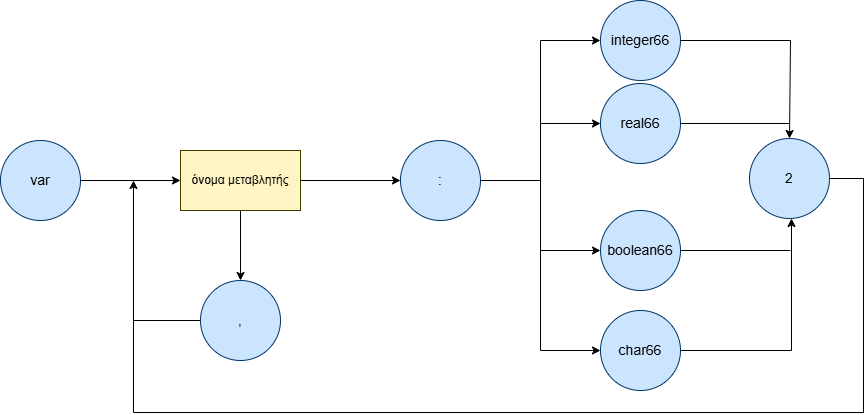

The diagram above was exported from draw.io. Its source (the exported page's mxGraphModel, read from the mxfile embedded in the PNG):
<mxGraphModel dx="873" dy="1610" grid="0" gridSize="10" guides="1" tooltips="1" connect="1" arrows="1" fold="1" page="1" pageScale="1" pageWidth="850" pageHeight="1100" background="light-dark(#FFFFFF,#FFFFFF)" math="0" shadow="0">
  <root>
    <mxCell id="0" />
    <mxCell id="1" parent="0" />
    <mxCell id="BCouzgAIM0s7fI8WZhts-3" edge="1" parent="1" source="BCouzgAIM0s7fI8WZhts-1" style="edgeStyle=orthogonalEdgeStyle;rounded=0;orthogonalLoop=1;jettySize=auto;html=1;strokeColor=light-dark(#000000,#000000);align=center;verticalAlign=middle;fontFamily=Helvetica;fontSize=11;fontColor=default;labelBackgroundColor=default;endArrow=classic;" target="BCouzgAIM0s7fI8WZhts-2" value="">
      <mxGeometry relative="1" as="geometry" />
    </mxCell>
    <mxCell id="BCouzgAIM0s7fI8WZhts-1" parent="1" style="ellipse;whiteSpace=wrap;html=1;fillColor=light-dark(#CCE5FF,#CCE5FF);strokeColor=light-dark(#000000,#003366);" value="&lt;font style=&quot;color: light-dark(rgb(0, 0, 0), rgb(0, 0, 0)); font-size: 14px;&quot;&gt;var&lt;/font&gt;" vertex="1">
      <mxGeometry height="80" width="80" x="70" y="130" as="geometry" />
    </mxCell>
    <mxCell id="BCouzgAIM0s7fI8WZhts-5" edge="1" parent="1" source="BCouzgAIM0s7fI8WZhts-2" style="edgeStyle=orthogonalEdgeStyle;rounded=0;orthogonalLoop=1;jettySize=auto;html=1;strokeColor=light-dark(#000000,#000000);align=center;verticalAlign=middle;fontFamily=Helvetica;fontSize=11;fontColor=default;labelBackgroundColor=default;endArrow=classic;" target="BCouzgAIM0s7fI8WZhts-4" value="">
      <mxGeometry relative="1" as="geometry" />
    </mxCell>
    <mxCell id="BCouzgAIM0s7fI8WZhts-7" edge="1" parent="1" source="BCouzgAIM0s7fI8WZhts-2" style="edgeStyle=orthogonalEdgeStyle;rounded=0;orthogonalLoop=1;jettySize=auto;html=1;strokeColor=light-dark(#000000,#000000);align=center;verticalAlign=middle;fontFamily=Helvetica;fontSize=11;fontColor=default;labelBackgroundColor=default;endArrow=classic;" target="BCouzgAIM0s7fI8WZhts-6" value="">
      <mxGeometry relative="1" as="geometry" />
    </mxCell>
    <mxCell id="BCouzgAIM0s7fI8WZhts-2" parent="1" style="whiteSpace=wrap;html=1;fillColor=light-dark(#FFF4C3,#FFF4C3);fontColor=#ffffff;strokeColor=light-dark(#473C00,#473C00);" value="&lt;font style=&quot;color: light-dark(rgb(0, 0, 0), rgb(0, 0, 0));&quot;&gt;όνομα μεταβλητής&lt;/font&gt;" vertex="1">
      <mxGeometry height="60" width="120" x="250" y="140" as="geometry" />
    </mxCell>
    <mxCell id="BCouzgAIM0s7fI8WZhts-13" edge="1" parent="1" style="edgeStyle=orthogonalEdgeStyle;rounded=0;orthogonalLoop=1;jettySize=auto;html=1;entryX=0;entryY=0.5;entryDx=0;entryDy=0;strokeColor=light-dark(#000000,#000000);align=center;verticalAlign=middle;fontFamily=Helvetica;fontSize=11;fontColor=default;labelBackgroundColor=default;endArrow=classic;" target="BCouzgAIM0s7fI8WZhts-12" value="">
      <mxGeometry relative="1" as="geometry">
        <Array as="points">
          <mxPoint x="610" y="170" />
          <mxPoint x="610" y="30" />
        </Array>
        <mxPoint x="540" y="170" as="sourcePoint" />
        <mxPoint x="660" as="targetPoint" />
      </mxGeometry>
    </mxCell>
    <mxCell id="BCouzgAIM0s7fI8WZhts-15" edge="1" parent="1" source="BCouzgAIM0s7fI8WZhts-4" style="edgeStyle=orthogonalEdgeStyle;rounded=0;orthogonalLoop=1;jettySize=auto;html=1;" target="BCouzgAIM0s7fI8WZhts-14" value="">
      <mxGeometry relative="1" as="geometry" />
    </mxCell>
    <mxCell id="BCouzgAIM0s7fI8WZhts-16" edge="1" parent="1" source="BCouzgAIM0s7fI8WZhts-4" style="edgeStyle=orthogonalEdgeStyle;rounded=0;orthogonalLoop=1;jettySize=auto;html=1;strokeColor=light-dark(#000000,#000000);align=center;verticalAlign=middle;fontFamily=Helvetica;fontSize=11;fontColor=default;labelBackgroundColor=default;endArrow=classic;" target="BCouzgAIM0s7fI8WZhts-14" value="">
      <mxGeometry relative="1" as="geometry" />
    </mxCell>
    <mxCell id="BCouzgAIM0s7fI8WZhts-18" edge="1" parent="1" source="BCouzgAIM0s7fI8WZhts-4" style="edgeStyle=orthogonalEdgeStyle;rounded=0;orthogonalLoop=1;jettySize=auto;html=1;strokeColor=light-dark(#000000,#000000);align=center;verticalAlign=middle;fontFamily=Helvetica;fontSize=11;fontColor=default;labelBackgroundColor=default;endArrow=classic;" target="BCouzgAIM0s7fI8WZhts-17" value="">
      <mxGeometry relative="1" as="geometry" />
    </mxCell>
    <mxCell id="BCouzgAIM0s7fI8WZhts-20" edge="1" parent="1" source="BCouzgAIM0s7fI8WZhts-4" style="edgeStyle=orthogonalEdgeStyle;rounded=0;orthogonalLoop=1;jettySize=auto;html=1;entryX=0;entryY=0.5;entryDx=0;entryDy=0;strokeColor=light-dark(#000000,#000000);align=center;verticalAlign=middle;fontFamily=Helvetica;fontSize=11;fontColor=default;labelBackgroundColor=default;endArrow=classic;" target="BCouzgAIM0s7fI8WZhts-19" value="">
      <mxGeometry relative="1" as="geometry">
        <Array as="points">
          <mxPoint x="610" y="170" />
          <mxPoint x="610" y="340" />
        </Array>
      </mxGeometry>
    </mxCell>
    <mxCell id="BCouzgAIM0s7fI8WZhts-4" parent="1" style="ellipse;whiteSpace=wrap;html=1;strokeColor=light-dark(#000000,#003366);align=center;verticalAlign=middle;fontFamily=Helvetica;fontSize=12;fontColor=default;fillColor=light-dark(#CCE5FF,#CCE5FF);" value="&lt;font style=&quot;font-size: 14px; color: light-dark(rgb(0, 0, 0), rgb(0, 0, 0));&quot;&gt;:&lt;/font&gt;" vertex="1">
      <mxGeometry height="80" width="80" x="470" y="130" as="geometry" />
    </mxCell>
    <mxCell id="BCouzgAIM0s7fI8WZhts-39" edge="1" parent="1" source="BCouzgAIM0s7fI8WZhts-6" style="edgeStyle=orthogonalEdgeStyle;rounded=0;orthogonalLoop=1;jettySize=auto;html=1;strokeColor=light-dark(#000000,#000000);align=center;verticalAlign=middle;fontFamily=Helvetica;fontSize=11;fontColor=default;labelBackgroundColor=default;endArrow=classic;" value="">
      <mxGeometry relative="1" as="geometry">
        <mxPoint x="203" y="170" as="targetPoint" />
      </mxGeometry>
    </mxCell>
    <mxCell id="BCouzgAIM0s7fI8WZhts-6" parent="1" style="ellipse;whiteSpace=wrap;html=1;strokeColor=light-dark(#000000,#003366);align=center;verticalAlign=middle;fontFamily=Helvetica;fontSize=12;fontColor=default;fillColor=light-dark(#CCE5FF,#CCE5FF);" value="&lt;font style=&quot;font-size: 14px; color: light-dark(rgb(0, 0, 0), rgb(0, 0, 0));&quot;&gt;,&lt;/font&gt;" vertex="1">
      <mxGeometry height="80" width="80" x="270" y="270" as="geometry" />
    </mxCell>
    <mxCell id="BCouzgAIM0s7fI8WZhts-23" edge="1" parent="1" source="BCouzgAIM0s7fI8WZhts-12" style="edgeStyle=orthogonalEdgeStyle;rounded=0;orthogonalLoop=1;jettySize=auto;html=1;strokeColor=light-dark(#000000,#000000);align=center;verticalAlign=middle;fontFamily=Helvetica;fontSize=11;fontColor=default;labelBackgroundColor=default;endArrow=classic;" target="BCouzgAIM0s7fI8WZhts-22" value="">
      <mxGeometry relative="1" as="geometry">
        <Array as="points">
          <mxPoint x="860" y="30" />
        </Array>
      </mxGeometry>
    </mxCell>
    <mxCell id="BCouzgAIM0s7fI8WZhts-12" parent="1" style="ellipse;whiteSpace=wrap;html=1;rotation=0;strokeColor=light-dark(#000000,#003366);align=center;verticalAlign=middle;fontFamily=Helvetica;fontSize=12;fontColor=default;fillColor=light-dark(#CCE5FF,#CCE5FF);" value="&lt;font style=&quot;font-size: 14px; color: light-dark(rgb(0, 0, 0), rgb(0, 0, 0));&quot;&gt;integer66&lt;/font&gt;" vertex="1">
      <mxGeometry height="80" width="80" x="670" y="-10" as="geometry" />
    </mxCell>
    <mxCell id="BCouzgAIM0s7fI8WZhts-48" edge="1" parent="1" source="BCouzgAIM0s7fI8WZhts-14" style="edgeStyle=orthogonalEdgeStyle;rounded=0;orthogonalLoop=1;jettySize=auto;html=1;strokeColor=light-dark(#000000,#000000);align=center;verticalAlign=middle;fontFamily=Helvetica;fontSize=11;fontColor=default;labelBackgroundColor=default;endArrow=none;" value="">
      <mxGeometry relative="1" as="geometry">
        <Array as="points">
          <mxPoint x="859" y="113" />
        </Array>
        <mxPoint x="860" y="113" as="targetPoint" />
      </mxGeometry>
    </mxCell>
    <mxCell id="BCouzgAIM0s7fI8WZhts-14" parent="1" style="ellipse;whiteSpace=wrap;html=1;strokeColor=light-dark(#000000,#003366);align=center;verticalAlign=middle;fontFamily=Helvetica;fontSize=12;fontColor=default;fillColor=light-dark(#CCE5FF,#CCE5FF);" value="&lt;font style=&quot;font-size: 14px; color: light-dark(rgb(0, 0, 0), rgb(0, 0, 0));&quot;&gt;real66&lt;/font&gt;" vertex="1">
      <mxGeometry height="80" width="80" x="670" y="73" as="geometry" />
    </mxCell>
    <mxCell id="BCouzgAIM0s7fI8WZhts-25" edge="1" parent="1" source="BCouzgAIM0s7fI8WZhts-17" style="edgeStyle=orthogonalEdgeStyle;rounded=0;orthogonalLoop=1;jettySize=auto;html=1;strokeColor=light-dark(#000000,#000000);align=center;verticalAlign=middle;fontFamily=Helvetica;fontSize=11;fontColor=default;labelBackgroundColor=default;endArrow=none;" value="">
      <mxGeometry relative="1" as="geometry">
        <Array as="points">
          <mxPoint x="860" y="240" />
        </Array>
        <mxPoint x="861" y="240" as="targetPoint" />
      </mxGeometry>
    </mxCell>
    <mxCell id="BCouzgAIM0s7fI8WZhts-17" parent="1" style="ellipse;whiteSpace=wrap;html=1;strokeColor=light-dark(#000000,#003366);align=center;verticalAlign=middle;fontFamily=Helvetica;fontSize=12;fontColor=default;fillColor=light-dark(#CCE5FF,#CCE5FF);" value="&lt;font style=&quot;color: light-dark(rgb(0, 0, 0), rgb(0, 0, 0)); font-size: 14px;&quot;&gt;boolean66&lt;/font&gt;" vertex="1">
      <mxGeometry height="80" width="80" x="670" y="200" as="geometry" />
    </mxCell>
    <mxCell id="BCouzgAIM0s7fI8WZhts-27" edge="1" parent="1" source="BCouzgAIM0s7fI8WZhts-19" style="edgeStyle=orthogonalEdgeStyle;rounded=0;orthogonalLoop=1;jettySize=auto;html=1;entryX=0.5;entryY=1;entryDx=0;entryDy=0;strokeColor=light-dark(#000000,#000000);align=center;verticalAlign=middle;fontFamily=Helvetica;fontSize=11;fontColor=default;labelBackgroundColor=default;endArrow=classic;exitX=1;exitY=0.5;exitDx=0;exitDy=0;" value="">
      <mxGeometry relative="1" as="geometry">
        <mxPoint x="752" y="340.0000000000002" as="sourcePoint" />
        <mxPoint x="861" y="208" as="targetPoint" />
      </mxGeometry>
    </mxCell>
    <mxCell id="BCouzgAIM0s7fI8WZhts-19" parent="1" style="ellipse;whiteSpace=wrap;html=1;strokeColor=light-dark(#000000,#003366);align=center;verticalAlign=middle;fontFamily=Helvetica;fontSize=12;fontColor=default;fillColor=light-dark(#CCE5FF,#CCE5FF);" value="&lt;font style=&quot;color: light-dark(rgb(0, 0, 0), rgb(0, 0, 0)); font-size: 14px;&quot;&gt;char66&lt;/font&gt;" vertex="1">
      <mxGeometry height="80" width="80" x="670" y="300" as="geometry" />
    </mxCell>
    <mxCell id="BCouzgAIM0s7fI8WZhts-45" edge="1" parent="1" source="BCouzgAIM0s7fI8WZhts-22" style="edgeStyle=orthogonalEdgeStyle;rounded=0;orthogonalLoop=1;jettySize=auto;html=1;strokeColor=light-dark(#000000,#000000);align=center;verticalAlign=middle;fontFamily=Helvetica;fontSize=11;fontColor=default;labelBackgroundColor=default;endArrow=none;" value="">
      <mxGeometry relative="1" as="geometry">
        <Array as="points">
          <mxPoint x="933" y="168" />
          <mxPoint x="933" y="402" />
        </Array>
        <mxPoint x="933" y="402" as="targetPoint" />
      </mxGeometry>
    </mxCell>
    <mxCell id="BCouzgAIM0s7fI8WZhts-22" parent="1" style="ellipse;whiteSpace=wrap;html=1;strokeColor=light-dark(#000000,#003366);align=center;verticalAlign=middle;fontFamily=Helvetica;fontSize=12;fontColor=default;fillColor=light-dark(#CCE5FF,#CCE5FF);" value="&lt;font style=&quot;font-size: 14px; color: light-dark(rgb(0, 0, 0), rgb(0, 0, 0));&quot;&gt;2&lt;/font&gt;" vertex="1">
      <mxGeometry height="80" width="80" x="819" y="128" as="geometry" />
    </mxCell>
    <mxCell id="BCouzgAIM0s7fI8WZhts-47" edge="1" parent="1" style="edgeStyle=orthogonalEdgeStyle;rounded=0;orthogonalLoop=1;jettySize=auto;html=1;strokeColor=light-dark(#000000,#000000);align=center;verticalAlign=middle;fontFamily=Helvetica;fontSize=11;fontColor=default;labelBackgroundColor=default;endArrow=none;" value="">
      <mxGeometry relative="1" as="geometry">
        <mxPoint x="933" y="402" as="sourcePoint" />
        <mxPoint x="203" y="310" as="targetPoint" />
      </mxGeometry>
    </mxCell>
  </root>
</mxGraphModel>